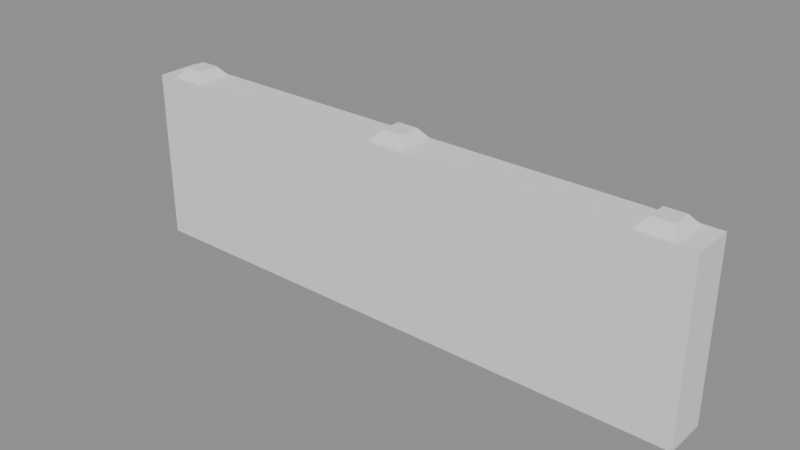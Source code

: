 # Source: model.blend  (saved by Blender 5.2.45; exported with 4.5.12 LTS)
import bpy
from mathutils import Matrix  # noqa: F401  (used for matrix-valued properties, if any)

bpy.ops.wm.read_factory_settings(use_empty=True)
scene = bpy.context.scene
scene.name = 'Scene'

# ---- meshes
me_posts__woodwarm = bpy.data.meshes.new('Posts__WoodWarm')
me_posts__woodwarm.from_pydata([(-3.75, -0.25, 0.0), (-3.75, -0.25, 2.407), (-3.75, 0.25, 0.0), (-3.75, 0.25, 2.407), (-3.25, -0.25, 0.0), (-3.25, -0.25, 2.407), (-3.25, 0.25, 0.0), (-3.25, 0.25, 2.407), (-0.25, -0.25, 0.0), (-0.25, -0.25, 2.419), (-0.25, 0.25, 0.0), (-0.25, 0.25, 2.419), (0.25, -0.25, 0.0), (0.25, -0.25, 2.419), (0.25, 0.25, 0.0), (0.25, 0.25, 2.419), (3.25, -0.25, 0.0), (3.25, -0.25, 2.403), (3.25, 0.25, 0.0), (3.25, 0.25, 2.403), (3.75, -0.25, 0.0), (3.75, -0.25, 2.403), (3.75, 0.25, 0.0), (3.75, 0.25, 2.403), (-3.999, 0.1012, 1.225), (-3.999, 0.2024, 1.4), (-3.999, 0.1012, 1.575), (-3.999, -0.1012, 1.575), (-3.999, -0.2024, 1.4), (-3.999, -0.1012, 1.225), (3.999, 0.1012, 1.225), (3.999, 0.2024, 1.4), (3.999, 0.1012, 1.575), (3.999, -0.1012, 1.575), (3.999, -0.2024, 1.4), (3.999, -0.1012, 1.225), (-3.999, 0.1012, 1.925), (-3.999, 0.2024, 2.1), (-3.999, 0.1012, 2.275), (-3.999, -0.1012, 2.275), (-3.999, -0.2024, 2.1), (-3.999, -0.1012, 1.925), (3.999, 0.1012, 1.925), (3.999, 0.2024, 2.1), (3.999, 0.1012, 2.275), (3.999, -0.1012, 2.275), (3.999, -0.2024, 2.1), (3.999, -0.1012, 1.925)], [], [(0, 1, 3, 2), (2, 3, 7, 6), (6, 7, 5, 4), (4, 5, 1, 0), (2, 6, 4, 0), (7, 3, 1, 5), (8, 9, 11, 10), (10, 11, 15, 14), (14, 15, 13, 12), (12, 13, 9, 8), (10, 14, 12, 8), (15, 11, 9, 13), (16, 17, 19, 18), (18, 19, 23, 22), (22, 23, 21, 20), (20, 21, 17, 16), (18, 22, 20, 16), (23, 19, 17, 21), (29, 28, 27, 26, 25, 24), (30, 31, 32, 33, 34, 35), (41, 40, 39, 38, 37, 36), (42, 43, 44, 45, 46, 47)])
_uv = me_posts__woodwarm.uv_layers.new(name='UVMap')
_uv.uv.foreach_set('vector', [0.375, 0.0, 0.625, 0.0, 0.625, 0.25, 0.375, 0.25, 0.375, 0.25, 0.625, 0.25, 0.625, 0.5, 0.375, 0.5, 0.375, 0.5, 0.625, 0.5, 0.625, 0.75, 0.375, 0.75, 0.375, 0.75, 0.625, 0.75, 0.625, 1.0, 0.375, 1.0, 0.125, 0.5, 0.375, 0.5, 0.375, 0.75, 0.125, 0.75, 0.625, 0.5, 0.875, 0.5, 0.875, 0.75, 0.625, 0.75, 0.375, 0.0, 0.625, 0.0, 0.625, 0.25, 0.375, 0.25, 0.375, 0.25, 0.625, 0.25, 0.625, 0.5, 0.375, 0.5, 0.375, 0.5, 0.625, 0.5, 0.625, 0.75, 0.375, 0.75, 0.375, 0.75, 0.625, 0.75, 0.625, 1.0, 0.375, 1.0, 0.125, 0.5, 0.375, 0.5, 0.375, 0.75, 0.125, 0.75, 0.625, 0.5, 0.875, 0.5, 0.875, 0.75, 0.625, 0.75, 0.375, 0.0, 0.625, 0.0, 0.625, 0.25, 0.375, 0.25, 0.375, 0.25, 0.625, 0.25, 0.625, 0.5, 0.375, 0.5, 0.375, 0.5, 0.625, 0.5, 0.625, 0.75, 0.375, 0.75, 0.375, 0.75, 0.625, 0.75, 0.625, 1.0, 0.375, 1.0, 0.125, 0.5, 0.375, 0.5, 0.375, 0.75, 0.125, 0.75, 0.625, 0.5, 0.875, 0.5, 0.875, 0.75, 0.625, 0.75, 0.0, 0.0, 0.0, 0.0, 0.0, 0.0, 0.0, 0.0, 0.0, 0.0, 0.0, 0.0, 0.0, 0.0, 0.0, 0.0, 0.0, 0.0, 0.0, 0.0, 0.0, 0.0, 0.0, 0.0, 0.0, 0.0, 0.0, 0.0, 0.0, 0.0, 0.0, 0.0, 0.0, 0.0, 0.0, 0.0, 0.0, 0.0, 0.0, 0.0, 0.0, 0.0, 0.0, 0.0, 0.0, 0.0, 0.0, 0.0])
me_posts__woodwarm.update()
me_snow__snowwhite = bpy.data.meshes.new('Snow__SnowWhite')
me_snow__snowwhite.from_pydata([(-3.755, 0.2546, 2.407), (-3.641, 0.1414, 2.547), (-3.245, 0.2546, 2.407), (-3.359, 0.1414, 2.547), (-3.245, -0.2546, 2.407), (-3.359, -0.1414, 2.547), (-3.755, -0.2546, 2.407), (-3.641, -0.1414, 2.547), (-0.2546, 0.2546, 2.419), (-0.1414, 0.1414, 2.559), (0.2546, 0.2546, 2.419), (0.1414, 0.1414, 2.559), (0.2546, -0.2546, 2.419), (0.1414, -0.1414, 2.559), (-0.2546, -0.2546, 2.419), (-0.1414, -0.1414, 2.559), (3.245, 0.2546, 2.403), (3.359, 0.1414, 2.543), (3.755, 0.2546, 2.403), (3.641, 0.1414, 2.543), (3.755, -0.2546, 2.403), (3.641, -0.1414, 2.543), (3.245, -0.2546, 2.403), (3.359, -0.1414, 2.543), (-3.7, -0.085, 1.581), (-3.7, -0.13, 1.626), (-3.745, -0.085, 1.626), (-3.7, -0.13, 1.636), (-3.7, -0.085, 1.681), (-3.745, -0.085, 1.636), (-3.7, 0.085, 1.581), (-3.745, 0.085, 1.626), (-3.7, 0.13, 1.626), (-3.7, 0.085, 1.681), (-3.7, 0.13, 1.636), (-3.745, 0.085, 1.636), (3.7, -0.085, 1.581), (3.745, -0.085, 1.626), (3.7, -0.13, 1.626), (3.7, -0.085, 1.681), (3.7, -0.13, 1.636), (3.745, -0.085, 1.636), (3.7, 0.085, 1.581), (3.7, 0.13, 1.626), (3.745, 0.085, 1.626), (3.7, 0.085, 1.681), (3.745, 0.085, 1.636), (3.7, 0.13, 1.636), (-3.7, -0.085, 2.281), (-3.7, -0.13, 2.326), (-3.745, -0.085, 2.326), (-3.7, -0.13, 2.336), (-3.7, -0.085, 2.381), (-3.745, -0.085, 2.336), (-3.7, 0.085, 2.281), (-3.745, 0.085, 2.326), (-3.7, 0.13, 2.326), (-3.7, 0.085, 2.381), (-3.7, 0.13, 2.336), (-3.745, 0.085, 2.336), (3.7, -0.085, 2.281), (3.745, -0.085, 2.326), (3.7, -0.13, 2.326), (3.7, -0.085, 2.381), (3.7, -0.13, 2.336), (3.745, -0.085, 2.336), (3.7, 0.085, 2.281), (3.7, 0.13, 2.326), (3.745, 0.085, 2.326), (3.7, 0.085, 2.381), (3.745, 0.085, 2.336), (3.7, 0.13, 2.336)], [], [(0, 1, 3, 2), (2, 3, 5, 4), (3, 1, 7, 5), (4, 5, 7, 6), (6, 7, 1, 0), (0, 2, 4, 6), (8, 9, 11, 10), (10, 11, 13, 12), (11, 9, 15, 13), (12, 13, 15, 14), (14, 15, 9, 8), (8, 10, 12, 14), (16, 17, 19, 18), (18, 19, 21, 20), (19, 17, 23, 21), (20, 21, 23, 22), (22, 23, 17, 16), (16, 18, 20, 22), (24, 25, 26), (27, 28, 29), (30, 31, 32), (33, 34, 35), (36, 37, 38), (39, 40, 41), (42, 43, 44), (45, 46, 47), (30, 24, 26, 31), (25, 27, 29, 26), (28, 33, 35, 29), (34, 32, 31, 35), (42, 30, 32, 43), (33, 45, 47, 34), (46, 44, 43, 47), (36, 42, 44, 37), (45, 39, 41, 46), (40, 38, 37, 41), (24, 36, 38, 25), (39, 28, 27, 40), (30, 42, 36, 24), (26, 29, 35, 31), (38, 40, 27, 25), (45, 33, 28, 39), (32, 34, 47, 43), (44, 46, 41, 37), (48, 49, 50), (51, 52, 53), (54, 55, 56), (57, 58, 59), (60, 61, 62), (63, 64, 65), (66, 67, 68), (69, 70, 71), (54, 48, 50, 55), (49, 51, 53, 50), (52, 57, 59, 53), (58, 56, 55, 59), (66, 54, 56, 67), (57, 69, 71, 58), (70, 68, 67, 71), (60, 66, 68, 61), (69, 63, 65, 70), (64, 62, 61, 65), (48, 60, 62, 49), (63, 52, 51, 64), (54, 66, 60, 48), (50, 53, 59, 55), (62, 64, 51, 49), (69, 57, 52, 63), (56, 58, 71, 67), (68, 70, 65, 61)])
_uv = me_snow__snowwhite.uv_layers.new(name='UVMap')
_uv.uv.foreach_set('vector', [1.0, 0.5, 1.0, 1.0, 0.75, 1.0, 0.75, 0.5, 0.75, 0.5, 0.75, 1.0, 0.5, 1.0, 0.5, 0.5, 0.49, 0.25, 0.25, 0.49, 0.01, 0.25, 0.25, 0.01, 0.5, 0.5, 0.5, 1.0, 0.25, 1.0, 0.25, 0.5, 0.25, 0.5, 0.25, 1.0, 0.0, 1.0, 0.0, 0.5, 0.75, 0.49, 0.99, 0.25, 0.75, 0.01, 0.51, 0.25, 1.0, 0.5, 1.0, 1.0, 0.75, 1.0, 0.75, 0.5, 0.75, 0.5, 0.75, 1.0, 0.5, 1.0, 0.5, 0.5, 0.49, 0.25, 0.25, 0.49, 0.01, 0.25, 0.25, 0.01, 0.5, 0.5, 0.5, 1.0, 0.25, 1.0, 0.25, 0.5, 0.25, 0.5, 0.25, 1.0, 0.0, 1.0, 0.0, 0.5, 0.75, 0.49, 0.99, 0.25, 0.75, 0.01, 0.51, 0.25, 1.0, 0.5, 1.0, 1.0, 0.75, 1.0, 0.75, 0.5, 0.75, 0.5, 0.75, 1.0, 0.5, 1.0, 0.5, 0.5, 0.49, 0.25, 0.25, 0.49, 0.01, 0.25, 0.25, 0.01, 0.5, 0.5, 0.5, 1.0, 0.25, 1.0, 0.25, 0.5, 0.25, 0.5, 0.25, 1.0, 0.0, 1.0, 0.0, 0.5, 0.75, 0.49, 0.99, 0.25, 0.75, 0.01, 0.51, 0.25, 0.1265, 0.7067, 0.1265, 0.75, 0.125, 0.7067, 0.5125, 0.0, 0.625, 0.04327, 0.5125, 0.04327, 0.1265, 0.5433, 0.125, 0.5433, 0.1265, 0.5, 0.625, 0.2217, 0.5125, 0.2511, 0.5125, 0.2067, 0.3735, 0.7067, 0.4594, 0.7067, 0.4305, 0.7508, 0.6258, 0.7291, 0.5125, 0.7515, 0.5125, 0.7175, 0.3735, 0.5433, 0.4305, 0.4992, 0.4594, 0.5433, 0.6258, 0.5209, 0.5125, 0.5325, 0.5125, 0.4985, 0.1265, 0.5433, 0.1265, 0.7067, 0.125, 0.7067, 0.125, 0.5433, 0.4875, 0.0, 0.5125, 0.0, 0.5125, 0.04327, 0.4875, 0.04327, 0.625, 0.04327, 0.625, 0.2217, 0.5125, 0.2067, 0.5125, 0.04327, 0.5125, 0.2511, 0.4875, 0.2515, 0.4875, 0.2067, 0.5125, 0.2067, 0.3735, 0.5433, 0.1265, 0.5433, 0.1265, 0.5, 0.4305, 0.4992, 0.625, 0.2217, 0.6258, 0.5209, 0.5125, 0.4985, 0.5125, 0.2511, 0.5125, 0.5325, 0.4594, 0.5433, 0.4305, 0.4992, 0.5125, 0.4985, 0.3735, 0.7067, 0.3735, 0.5433, 0.4594, 0.5433, 0.4594, 0.7067, 0.6258, 0.5209, 0.6258, 0.7291, 0.5125, 0.7175, 0.5125, 0.5325, 0.5125, 0.7515, 0.4305, 0.7508, 0.4594, 0.7067, 0.5125, 0.7175, 0.1265, 0.7067, 0.3735, 0.7067, 0.4305, 0.7508, 0.1265, 0.75, 0.6258, 0.7291, 0.625, 0.9985, 0.5125, 0.9985, 0.5125, 0.7515, 0.1265, 0.5433, 0.3735, 0.5433, 0.3735, 0.7067, 0.1265, 0.7067, 0.4875, 0.04327, 0.5125, 0.04327, 0.5125, 0.2067, 0.4875, 0.2067, 0.4305, 0.7508, 0.5125, 0.7515, 0.5125, 0.9985, 0.4875, 0.9985, 0.6258, 0.5209, 0.8735, 0.5433, 0.8735, 0.7067, 0.6258, 0.7291, 0.4875, 0.2515, 0.5125, 0.2511, 0.5125, 0.4985, 0.4305, 0.4992, 0.4594, 0.5433, 0.5125, 0.5325, 0.5125, 0.7175, 0.4594, 0.7067, 0.1265, 0.7067, 0.1265, 0.75, 0.125, 0.7067, 0.5125, 0.0, 0.625, 0.04327, 0.5125, 0.04327, 0.1265, 0.5433, 0.125, 0.5433, 0.1265, 0.5, 0.625, 0.2217, 0.5125, 0.2511, 0.5125, 0.2067, 0.3735, 0.7067, 0.4594, 0.7067, 0.4305, 0.7508, 0.6258, 0.7291, 0.5125, 0.7515, 0.5125, 0.7175, 0.3735, 0.5433, 0.4305, 0.4992, 0.4594, 0.5433, 0.6258, 0.5209, 0.5125, 0.5325, 0.5125, 0.4985, 0.1265, 0.5433, 0.1265, 0.7067, 0.125, 0.7067, 0.125, 0.5433, 0.4875, 0.0, 0.5125, 0.0, 0.5125, 0.04327, 0.4875, 0.04327, 0.625, 0.04327, 0.625, 0.2217, 0.5125, 0.2067, 0.5125, 0.04327, 0.5125, 0.2511, 0.4875, 0.2515, 0.4875, 0.2067, 0.5125, 0.2067, 0.3735, 0.5433, 0.1265, 0.5433, 0.1265, 0.5, 0.4305, 0.4992, 0.625, 0.2217, 0.6258, 0.5209, 0.5125, 0.4985, 0.5125, 0.2511, 0.5125, 0.5325, 0.4594, 0.5433, 0.4305, 0.4992, 0.5125, 0.4985, 0.3735, 0.7067, 0.3735, 0.5433, 0.4594, 0.5433, 0.4594, 0.7067, 0.6258, 0.5209, 0.6258, 0.7291, 0.5125, 0.7175, 0.5125, 0.5325, 0.5125, 0.7515, 0.4305, 0.7508, 0.4594, 0.7067, 0.5125, 0.7175, 0.1265, 0.7067, 0.3735, 0.7067, 0.4305, 0.7508, 0.1265, 0.75, 0.6258, 0.7291, 0.625, 0.9985, 0.5125, 0.9985, 0.5125, 0.7515, 0.1265, 0.5433, 0.3735, 0.5433, 0.3735, 0.7067, 0.1265, 0.7067, 0.4875, 0.04327, 0.5125, 0.04327, 0.5125, 0.2067, 0.4875, 0.2067, 0.4305, 0.7508, 0.5125, 0.7515, 0.5125, 0.9985, 0.4875, 0.9985, 0.6258, 0.5209, 0.8735, 0.5433, 0.8735, 0.7067, 0.6258, 0.7291, 0.4875, 0.2515, 0.5125, 0.2511, 0.5125, 0.4985, 0.4305, 0.4992, 0.4594, 0.5433, 0.5125, 0.5325, 0.5125, 0.7175, 0.4594, 0.7067])
me_snow__snowwhite.update()
me_logs__barkbrown = bpy.data.meshes.new('Logs__BarkBrown')
me_logs__barkbrown.from_pydata([(-3.995, 0.1905, 1.51), (3.995, 0.1905, 1.51), (-3.995, 0.1905, 1.29), (3.995, 0.1905, 1.29), (-3.995, 2.98e-08, 1.18), (3.995, 2.98e-08, 1.18), (-3.995, -0.1905, 1.29), (3.995, -0.1905, 1.29), (-3.995, -0.1905, 1.51), (3.995, -0.1905, 1.51), (-3.995, -2.98e-08, 1.62), (3.995, -2.98e-08, 1.62), (-3.995, 0.1905, 2.21), (3.995, 0.1905, 2.21), (-3.995, 0.1905, 1.99), (3.995, 0.1905, 1.99), (-3.995, 2.98e-08, 1.88), (3.995, 2.98e-08, 1.88), (-3.995, -0.1905, 1.99), (3.995, -0.1905, 1.99), (-3.995, -0.1905, 2.21), (3.995, -0.1905, 2.21), (-3.995, -2.98e-08, 2.32), (3.995, -2.98e-08, 2.32)], [], [(0, 1, 3, 2), (2, 3, 5, 4), (4, 5, 7, 6), (6, 7, 9, 8), (3, 1, 11, 9, 7, 5), (8, 9, 11, 10), (10, 11, 1, 0), (0, 2, 4, 6, 8, 10), (12, 13, 15, 14), (14, 15, 17, 16), (16, 17, 19, 18), (18, 19, 21, 20), (15, 13, 23, 21, 19, 17), (20, 21, 23, 22), (22, 23, 13, 12), (12, 14, 16, 18, 20, 22)])
_uv = me_logs__barkbrown.uv_layers.new(name='UVMap')
_uv.uv.foreach_set('vector', [1.0, 0.5, 1.0, 1.0, 0.8333, 1.0, 0.8333, 0.5, 0.8333, 0.5, 0.8333, 1.0, 0.6667, 1.0, 0.6667, 0.5, 0.6667, 0.5, 0.6667, 1.0, 0.5, 1.0, 0.5, 0.5, 0.5, 0.5, 0.5, 1.0, 0.3333, 1.0, 0.3333, 0.5, 0.4578, 0.37, 0.25, 0.49, 0.04215, 0.37, 0.04215, 0.13, 0.25, 0.01, 0.4578, 0.13, 0.3333, 0.5, 0.3333, 1.0, 0.1667, 1.0, 0.1667, 0.5, 0.1667, 0.5, 0.1667, 1.0, -8.941e-08, 1.0, -8.941e-08, 0.5, 0.75, 0.49, 0.9578, 0.37, 0.9578, 0.13, 0.75, 0.01, 0.5422, 0.13, 0.5422, 0.37, 1.0, 0.5, 1.0, 1.0, 0.8333, 1.0, 0.8333, 0.5, 0.8333, 0.5, 0.8333, 1.0, 0.6667, 1.0, 0.6667, 0.5, 0.6667, 0.5, 0.6667, 1.0, 0.5, 1.0, 0.5, 0.5, 0.5, 0.5, 0.5, 1.0, 0.3333, 1.0, 0.3333, 0.5, 0.4578, 0.37, 0.25, 0.49, 0.04215, 0.37, 0.04215, 0.13, 0.25, 0.01, 0.4578, 0.13, 0.3333, 0.5, 0.3333, 1.0, 0.1667, 1.0, 0.1667, 0.5, 0.1667, 0.5, 0.1667, 1.0, -8.941e-08, 1.0, -8.941e-08, 0.5, 0.75, 0.49, 0.9578, 0.37, 0.9578, 0.13, 0.75, 0.01, 0.5422, 0.13, 0.5422, 0.37])
me_logs__barkbrown.update()
me_cube_005 = bpy.data.meshes.new('Cube.005')
me_cube_005.from_pydata([(-4.0, -0.3, -1.2), (-4.0, -0.3, 1.2), (-4.0, 0.3, -1.2), (-4.0, 0.3, 1.2), (4.0, -0.3, -1.2), (4.0, -0.3, 1.2), (4.0, 0.3, -1.2), (4.0, 0.3, 1.2)], [], [(0, 1, 3, 2), (2, 3, 7, 6), (6, 7, 5, 4), (4, 5, 1, 0), (2, 6, 4, 0), (7, 3, 1, 5)])
_uv = me_cube_005.uv_layers.new(name='UVMap')
_uv.uv.foreach_set('vector', [0.375, 0.0, 0.625, 0.0, 0.625, 0.25, 0.375, 0.25, 0.375, 0.25, 0.625, 0.25, 0.625, 0.5, 0.375, 0.5, 0.375, 0.5, 0.625, 0.5, 0.625, 0.75, 0.375, 0.75, 0.375, 0.75, 0.625, 0.75, 0.625, 1.0, 0.375, 1.0, 0.125, 0.5, 0.375, 0.5, 0.375, 0.75, 0.125, 0.75, 0.625, 0.5, 0.875, 0.5, 0.875, 0.75, 0.625, 0.75])
me_cube_005.update()

# ---- objects
ob_posts__woodwarm = bpy.data.objects.new('Posts__WoodWarm', me_posts__woodwarm)
ob_snow__snowwhite = bpy.data.objects.new('Snow__SnowWhite', me_snow__snowwhite)
ob_logs__barkbrown = bpy.data.objects.new('Logs__BarkBrown', me_logs__barkbrown)
ob_col_rail = bpy.data.objects.new('COL_Rail', me_cube_005)

# ---- transforms, parenting, visibility, modifiers, constraints
ob_posts__woodwarm.location = (0.0, 0.0, 0.0)
ob_snow__snowwhite.location = (0.0, 0.0, 0.0)
ob_logs__barkbrown.location = (0.0, 0.0, 0.0)
ob_col_rail.location = (0.0, 0.0, 1.2)
ob_col_rail.display_type = 'WIRE'

# ---- collection membership
scene.collection.objects.link(ob_posts__woodwarm)
scene.collection.objects.link(ob_snow__snowwhite)
scene.collection.objects.link(ob_logs__barkbrown)
scene.collection.objects.link(ob_col_rail)

# ---- scene / render settings (as saved in the file)
scene.frame_start = 1; scene.frame_end = 250; scene.frame_set(1)
scene.render.engine = 'BLENDER_EEVEE_NEXT'
scene.render.bake_bias = 0.0
scene.render.bake_samples = 0
scene.render.compositor_device = 'GPU'
scene.eevee.use_volume_custom_range = False
scene.eevee.fast_gi_thickness_near = 0.1
scene.eevee.fast_gi_thickness_far = 0.0
scene.eevee.ray_tracing_options.screen_trace_thickness = 0.1
bpy.context.view_layer.update()

# ---- added for rendering (the .blend has no active camera and no usable light): camera, sun + grey world if the file has none
cam_auto = bpy.data.cameras.new('AutoCamera')
cam_auto.lens = 50.0
cam_auto.sensor_width = 36.0
cam_auto.clip_end = 1000.0
ob_auto_camera = bpy.data.objects.new('AutoCamera', cam_auto)
scene.collection.objects.link(ob_auto_camera)
ob_auto_camera.location = (7.79103, -9.34923, 7.51227)
ob_auto_camera.rotation_euler = (1.09748, -7.21219e-08, 0.694738)
scene.camera = ob_auto_camera
light_auto_sun = bpy.data.lights.new('AutoSun', 'SUN')
light_auto_sun.energy = 3.0
light_auto_sun.angle = 0.0523599
ob_auto_sun = bpy.data.objects.new('AutoSun', light_auto_sun)
scene.collection.objects.link(ob_auto_sun)
ob_auto_sun.rotation_euler = (0.872665, 0.174533, 0.523599)
if scene.world is None:
    world_auto = bpy.data.worlds.new('AutoWorld')
    world_auto.color = (0.3, 0.3, 0.3)
    scene.world = world_auto
bpy.context.view_layer.update()
